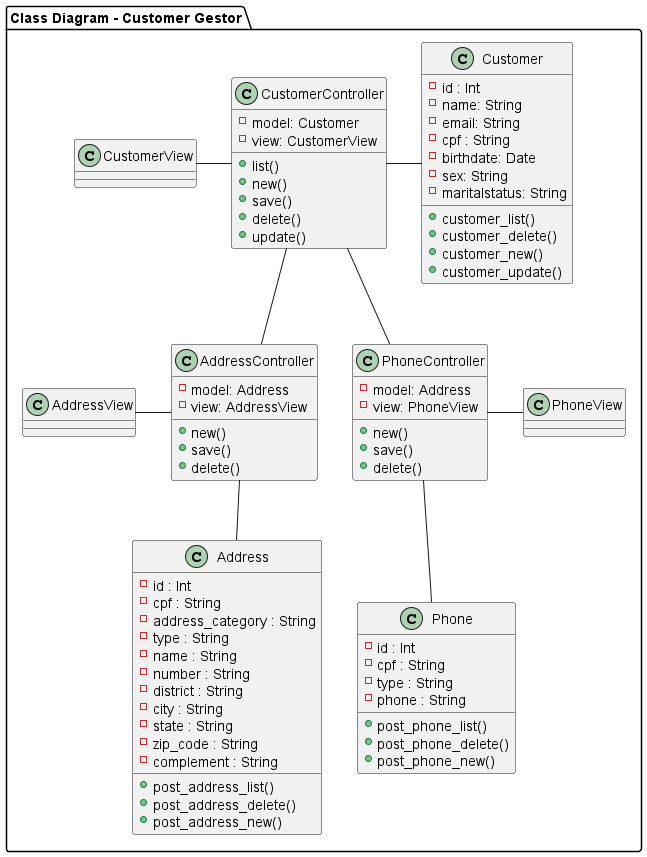

The diagram above was rendered by PlantUML. Its source (embedded in the PNG):
@startuml Class Diagram

package "Class Diagram - Customer Gestor" {

CustomerController -left- CustomerView
CustomerController -right- Customer
CustomerController -- AddressController
CustomerController -- PhoneController

AddressController -left- AddressView
AddressController -- Address

PhoneController -right- PhoneView
PhoneController -- Phone

class CustomerController {
    -model: Customer
    -view: CustomerView
    +list()
    +new()
    +save()
    +delete()
    +update()
}

class Customer {
    -id : Int
    -name: String
    -email: String
    -cpf : String
    -birthdate: Date
    -sex: String
    -maritalstatus: String
    +customer_list()
    +customer_delete()
    +customer_new()
    +customer_update()
}

class AddressController {
    -model: Address
    -view: AddressView
    +new()
    +save()
    +delete()
}

class PhoneController {
    -model: Address
    -view: PhoneView
    +new()
    +save()
    +delete()
}

class Address {
    -id : Int
    -cpf : String
    -address_category : String
    -type : String
    -name : String
    -number : String
    -district : String
    -city : String
    -state : String
    -zip_code : String
    -complement : String
    +post_address_list()
    +post_address_delete()
    +post_address_new()
}

class Phone {
    -id : Int
    -cpf : String
    -type : String
    -phone : String
    +post_phone_list()
    +post_phone_delete()
    +post_phone_new()
}

class AddressView {
}

@enduml